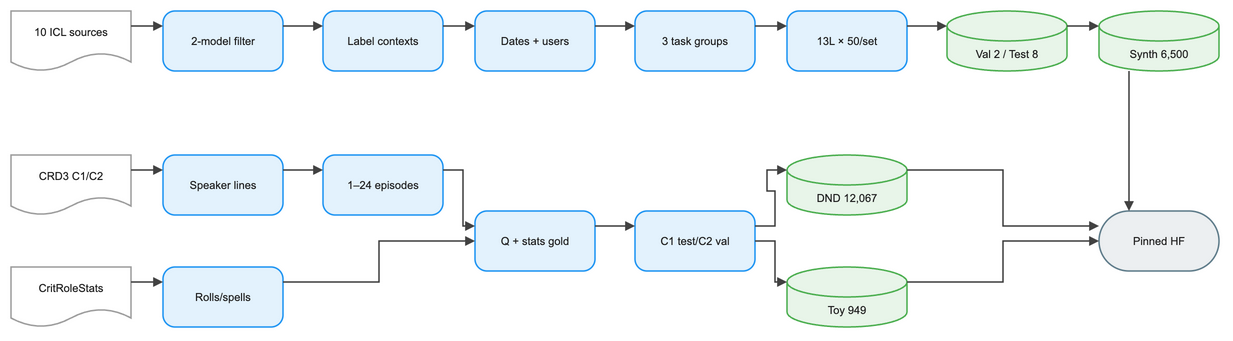

The diagram above was exported from draw.io. Its source (the exported page's mxGraphModel, read from the mxfile embedded in the PNG):
<mxGraphModel dx="1120" dy="720" grid="1" gridSize="8" guides="1" tooltips="1" connect="1" arrows="1" fold="1" page="1" pageScale="1" pageWidth="1264" pageHeight="400" math="1" background="#FFFFFF">
  <root>
    <mxCell id="0" />
    <mxCell id="1" parent="0" />
    <mxCell id="2" value="10 ICL sources" style="shape=document;boundedLbl=1;html=1;whiteSpace=wrap;fillColor=#FFFFFF;strokeColor=#9E9E9E;strokeWidth=1.5;fontColor=#212121;fontSize=11;fontFamily=Arial, Helvetica, sans-serif;verticalAlign=middle;align=center" vertex="1" parent="1">
      <mxGeometry x="-24" y="0" width="120" height="60" as="geometry" />
    </mxCell>
    <mxCell id="3" value="2-model filter" style="rounded=1;arcSize=20;html=1;whiteSpace=wrap;fillColor=#E3F2FD;strokeColor=#2196F3;strokeWidth=1.5;fontColor=#212121;fontSize=11;fontFamily=Arial, Helvetica, sans-serif;verticalAlign=middle;align=center" vertex="1" parent="1">
      <mxGeometry x="128" y="0" width="120" height="60" as="geometry" />
    </mxCell>
    <mxCell id="4" value="Label contexts" style="rounded=1;arcSize=20;html=1;whiteSpace=wrap;fillColor=#E3F2FD;strokeColor=#2196F3;strokeWidth=1.5;fontColor=#212121;fontSize=11;fontFamily=Arial, Helvetica, sans-serif;verticalAlign=middle;align=center" vertex="1" parent="1">
      <mxGeometry x="288" y="0" width="120" height="60" as="geometry" />
    </mxCell>
    <mxCell id="5" value="Dates + users" style="rounded=1;arcSize=20;html=1;whiteSpace=wrap;fillColor=#E3F2FD;strokeColor=#2196F3;strokeWidth=1.5;fontColor=#212121;fontSize=11;fontFamily=Arial, Helvetica, sans-serif;verticalAlign=middle;align=center" vertex="1" parent="1">
      <mxGeometry x="440" y="0" width="120" height="60" as="geometry" />
    </mxCell>
    <mxCell id="6" value="3 task groups" style="rounded=1;arcSize=20;html=1;whiteSpace=wrap;fillColor=#E3F2FD;strokeColor=#2196F3;strokeWidth=1.5;fontColor=#212121;fontSize=11;fontFamily=Arial, Helvetica, sans-serif;verticalAlign=middle;align=center" vertex="1" parent="1">
      <mxGeometry x="600" y="0" width="120" height="60" as="geometry" />
    </mxCell>
    <mxCell id="7" value="13L × 50/set" style="rounded=1;arcSize=20;html=1;whiteSpace=wrap;fillColor=#E3F2FD;strokeColor=#2196F3;strokeWidth=1.5;fontColor=#212121;fontSize=11;fontFamily=Arial, Helvetica, sans-serif;verticalAlign=middle;align=center" vertex="1" parent="1">
      <mxGeometry x="752" y="0" width="120" height="60" as="geometry" />
    </mxCell>
    <mxCell id="8" value="Val 2 / Test 8" style="shape=cylinder3;boundedLbl=1;backgroundOutline=1;size=15;html=1;whiteSpace=wrap;fillColor=#E8F5E9;strokeColor=#4CAF50;strokeWidth=1.5;fontColor=#212121;fontSize=11;fontFamily=Arial, Helvetica, sans-serif;verticalAlign=middle;align=center" vertex="1" parent="1">
      <mxGeometry x="912" y="0" width="120" height="60" as="geometry" />
    </mxCell>
    <mxCell id="9" value="Synth 6,500" style="shape=cylinder3;boundedLbl=1;backgroundOutline=1;size=15;html=1;whiteSpace=wrap;fillColor=#E8F5E9;strokeColor=#4CAF50;strokeWidth=1.5;fontColor=#212121;fontSize=11;fontFamily=Arial, Helvetica, sans-serif;verticalAlign=middle;align=center" vertex="1" parent="1">
      <mxGeometry x="1064" y="0" width="120" height="60" as="geometry" />
    </mxCell>
    <mxCell id="10" value="CRD3 C1/C2" style="shape=document;boundedLbl=1;html=1;whiteSpace=wrap;fillColor=#FFFFFF;strokeColor=#9E9E9E;strokeWidth=1.5;fontColor=#212121;fontSize=11;fontFamily=Arial, Helvetica, sans-serif;verticalAlign=middle;align=center" vertex="1" parent="1">
      <mxGeometry x="-24" y="144" width="120" height="60" as="geometry" />
    </mxCell>
    <mxCell id="11" value="Speaker lines" style="rounded=1;arcSize=20;html=1;whiteSpace=wrap;fillColor=#E3F2FD;strokeColor=#2196F3;strokeWidth=1.5;fontColor=#212121;fontSize=11;fontFamily=Arial, Helvetica, sans-serif;verticalAlign=middle;align=center" vertex="1" parent="1">
      <mxGeometry x="128" y="144" width="120" height="60" as="geometry" />
    </mxCell>
    <mxCell id="12" value="1–24 episodes" style="rounded=1;arcSize=20;html=1;whiteSpace=wrap;fillColor=#E3F2FD;strokeColor=#2196F3;strokeWidth=1.5;fontColor=#212121;fontSize=11;fontFamily=Arial, Helvetica, sans-serif;verticalAlign=middle;align=center" vertex="1" parent="1">
      <mxGeometry x="288" y="144" width="120" height="60" as="geometry" />
    </mxCell>
    <mxCell id="13" value="CritRoleStats" style="shape=document;boundedLbl=1;html=1;whiteSpace=wrap;fillColor=#FFFFFF;strokeColor=#9E9E9E;strokeWidth=1.5;fontColor=#212121;fontSize=11;fontFamily=Arial, Helvetica, sans-serif;verticalAlign=middle;align=center" vertex="1" parent="1">
      <mxGeometry x="-24" y="256" width="120" height="60" as="geometry" />
    </mxCell>
    <mxCell id="14" value="Rolls/spells" style="rounded=1;arcSize=20;html=1;whiteSpace=wrap;fillColor=#E3F2FD;strokeColor=#2196F3;strokeWidth=1.5;fontColor=#212121;fontSize=11;fontFamily=Arial, Helvetica, sans-serif;verticalAlign=middle;align=center" vertex="1" parent="1">
      <mxGeometry x="128" y="256" width="120" height="60" as="geometry" />
    </mxCell>
    <mxCell id="15" value="Q + stats gold" style="rounded=1;arcSize=20;html=1;whiteSpace=wrap;fillColor=#E3F2FD;strokeColor=#2196F3;strokeWidth=1.5;fontColor=#212121;fontSize=11;fontFamily=Arial, Helvetica, sans-serif;verticalAlign=middle;align=center" vertex="1" parent="1">
      <mxGeometry x="440" y="200" width="120" height="60" as="geometry" />
    </mxCell>
    <mxCell id="16" value="C1 test/C2 val" style="rounded=1;arcSize=20;html=1;whiteSpace=wrap;fillColor=#E3F2FD;strokeColor=#2196F3;strokeWidth=1.5;fontColor=#212121;fontSize=11;fontFamily=Arial, Helvetica, sans-serif;verticalAlign=middle;align=center" vertex="1" parent="1">
      <mxGeometry x="600" y="200" width="120" height="60" as="geometry" />
    </mxCell>
    <mxCell id="17" value="DND 12,067" style="shape=cylinder3;boundedLbl=1;backgroundOutline=1;size=15;html=1;whiteSpace=wrap;fillColor=#E8F5E9;strokeColor=#4CAF50;strokeWidth=1.5;fontColor=#212121;fontSize=11;fontFamily=Arial, Helvetica, sans-serif;verticalAlign=middle;align=center" vertex="1" parent="1">
      <mxGeometry x="752" y="144" width="120" height="60" as="geometry" />
    </mxCell>
    <mxCell id="18" value="Toy 949" style="shape=cylinder3;boundedLbl=1;backgroundOutline=1;size=15;html=1;whiteSpace=wrap;fillColor=#E8F5E9;strokeColor=#4CAF50;strokeWidth=1.5;fontColor=#212121;fontSize=11;fontFamily=Arial, Helvetica, sans-serif;verticalAlign=middle;align=center" vertex="1" parent="1">
      <mxGeometry x="752" y="256" width="120" height="60" as="geometry" />
    </mxCell>
    <mxCell id="19" value="Pinned HF" style="rounded=1;arcSize=50;html=1;whiteSpace=wrap;fillColor=#ECEFF1;strokeColor=#607D8B;strokeWidth=1.5;fontColor=#212121;fontSize=11;fontFamily=Arial, Helvetica, sans-serif;verticalAlign=middle;align=center" vertex="1" parent="1">
      <mxGeometry x="1064" y="200" width="120" height="60" as="geometry" />
    </mxCell>
    <mxCell id="20" value="" style="edgeStyle=orthogonalEdgeStyle;rounded=0;orthogonalLoop=1;jettySize=auto;html=1;strokeColor=#424242;strokeWidth=1.5;endArrow=block;endFill=1;exitX=1;exitY=0.25;exitDx=0;exitDy=0;entryX=0;entryY=0.25;entryDx=0;entryDy=0;jumpStyle=arc;jumpSize=8" edge="1" parent="1" source="2" target="3">
      <mxGeometry relative="1" as="geometry" />
    </mxCell>
    <mxCell id="21" value="" style="edgeStyle=orthogonalEdgeStyle;rounded=0;orthogonalLoop=1;jettySize=auto;html=1;strokeColor=#424242;strokeWidth=1.5;endArrow=block;endFill=1;exitX=1;exitY=0.25;exitDx=0;exitDy=0;entryX=0;entryY=0.25;entryDx=0;entryDy=0;jumpStyle=arc;jumpSize=8" edge="1" parent="1" source="3" target="4">
      <mxGeometry relative="1" as="geometry" />
    </mxCell>
    <mxCell id="22" value="" style="edgeStyle=orthogonalEdgeStyle;rounded=0;orthogonalLoop=1;jettySize=auto;html=1;strokeColor=#424242;strokeWidth=1.5;endArrow=block;endFill=1;exitX=1;exitY=0.25;exitDx=0;exitDy=0;entryX=0;entryY=0.25;entryDx=0;entryDy=0;jumpStyle=arc;jumpSize=8" edge="1" parent="1" source="4" target="5">
      <mxGeometry relative="1" as="geometry" />
    </mxCell>
    <mxCell id="23" value="" style="edgeStyle=orthogonalEdgeStyle;rounded=0;orthogonalLoop=1;jettySize=auto;html=1;strokeColor=#424242;strokeWidth=1.5;endArrow=block;endFill=1;exitX=1;exitY=0.25;exitDx=0;exitDy=0;entryX=0;entryY=0.25;entryDx=0;entryDy=0;jumpStyle=arc;jumpSize=8" edge="1" parent="1" source="5" target="6">
      <mxGeometry relative="1" as="geometry" />
    </mxCell>
    <mxCell id="24" value="" style="edgeStyle=orthogonalEdgeStyle;rounded=0;orthogonalLoop=1;jettySize=auto;html=1;strokeColor=#424242;strokeWidth=1.5;endArrow=block;endFill=1;exitX=1;exitY=0.25;exitDx=0;exitDy=0;entryX=0;entryY=0.25;entryDx=0;entryDy=0;jumpStyle=arc;jumpSize=8" edge="1" parent="1" source="6" target="7">
      <mxGeometry relative="1" as="geometry" />
    </mxCell>
    <mxCell id="25" value="" style="edgeStyle=orthogonalEdgeStyle;rounded=0;orthogonalLoop=1;jettySize=auto;html=1;strokeColor=#424242;strokeWidth=1.5;endArrow=block;endFill=1;exitX=1;exitY=0.25;exitDx=0;exitDy=0;entryX=0;entryY=0.25;entryDx=0;entryDy=0;jumpStyle=arc;jumpSize=8" edge="1" parent="1" source="7" target="8">
      <mxGeometry relative="1" as="geometry" />
    </mxCell>
    <mxCell id="26" value="" style="edgeStyle=orthogonalEdgeStyle;rounded=0;orthogonalLoop=1;jettySize=auto;html=1;strokeColor=#424242;strokeWidth=1.5;endArrow=block;endFill=1;exitX=1;exitY=0.25;exitDx=0;exitDy=0;entryX=0;entryY=0.25;entryDx=0;entryDy=0;jumpStyle=arc;jumpSize=8" edge="1" parent="1" source="8" target="9">
      <mxGeometry relative="1" as="geometry" />
    </mxCell>
    <mxCell id="27" value="" style="edgeStyle=orthogonalEdgeStyle;rounded=0;orthogonalLoop=1;jettySize=auto;html=1;strokeColor=#424242;strokeWidth=1.5;endArrow=block;endFill=1;exitX=0.25;exitY=1;exitDx=0;exitDy=0;entryX=0.25;entryY=0;entryDx=0;entryDy=0;jumpStyle=arc;jumpSize=8" edge="1" parent="1" source="9" target="19">
      <mxGeometry relative="1" as="geometry" />
    </mxCell>
    <mxCell id="28" value="" style="edgeStyle=orthogonalEdgeStyle;rounded=0;orthogonalLoop=1;jettySize=auto;html=1;strokeColor=#424242;strokeWidth=1.5;endArrow=block;endFill=1;exitX=1;exitY=0.25;exitDx=0;exitDy=0;entryX=0;entryY=0.25;entryDx=0;entryDy=0;jumpStyle=arc;jumpSize=8" edge="1" parent="1" source="10" target="11">
      <mxGeometry relative="1" as="geometry" />
    </mxCell>
    <mxCell id="29" value="" style="edgeStyle=orthogonalEdgeStyle;rounded=0;orthogonalLoop=1;jettySize=auto;html=1;strokeColor=#424242;strokeWidth=1.5;endArrow=block;endFill=1;exitX=1;exitY=0.25;exitDx=0;exitDy=0;entryX=0;entryY=0.25;entryDx=0;entryDy=0;jumpStyle=arc;jumpSize=8" edge="1" parent="1" source="11" target="12">
      <mxGeometry relative="1" as="geometry" />
    </mxCell>
    <mxCell id="30" value="" style="edgeStyle=orthogonalEdgeStyle;rounded=0;orthogonalLoop=1;jettySize=auto;html=1;strokeColor=#424242;strokeWidth=1.5;endArrow=block;endFill=1;exitX=1;exitY=0.25;exitDx=0;exitDy=0;entryX=0;entryY=0.25;entryDx=0;entryDy=0;jumpStyle=arc;jumpSize=8" edge="1" parent="1" source="12" target="15">
      <mxGeometry relative="1" as="geometry" />
    </mxCell>
    <mxCell id="31" value="" style="edgeStyle=orthogonalEdgeStyle;rounded=0;orthogonalLoop=1;jettySize=auto;html=1;strokeColor=#424242;strokeWidth=1.5;endArrow=block;endFill=1;exitX=1;exitY=0.25;exitDx=0;exitDy=0;entryX=0;entryY=0.25;entryDx=0;entryDy=0;jumpStyle=arc;jumpSize=8" edge="1" parent="1" source="13" target="14">
      <mxGeometry relative="1" as="geometry" />
    </mxCell>
    <mxCell id="32" value="" style="edgeStyle=orthogonalEdgeStyle;rounded=0;orthogonalLoop=1;jettySize=auto;html=1;strokeColor=#424242;strokeWidth=1.5;endArrow=block;endFill=1;exitX=1;exitY=0.25;exitDx=0;exitDy=0;entryX=0;entryY=0.5;entryDx=0;entryDy=0;jumpStyle=arc;jumpSize=8" edge="1" parent="1" source="14" target="15">
      <mxGeometry relative="1" as="geometry" />
    </mxCell>
    <mxCell id="33" value="" style="edgeStyle=orthogonalEdgeStyle;rounded=0;orthogonalLoop=1;jettySize=auto;html=1;strokeColor=#424242;strokeWidth=1.5;endArrow=block;endFill=1;exitX=1;exitY=0.25;exitDx=0;exitDy=0;entryX=0;entryY=0.25;entryDx=0;entryDy=0;jumpStyle=arc;jumpSize=8" edge="1" parent="1" source="15" target="16">
      <mxGeometry relative="1" as="geometry" />
    </mxCell>
    <mxCell id="34" value="" style="edgeStyle=orthogonalEdgeStyle;rounded=0;orthogonalLoop=1;jettySize=auto;html=1;strokeColor=#424242;strokeWidth=1.5;endArrow=block;endFill=1;exitX=1;exitY=0.25;exitDx=0;exitDy=0;entryX=0;entryY=0.25;entryDx=0;entryDy=0;jumpStyle=arc;jumpSize=8" edge="1" parent="1" source="16" target="17">
      <mxGeometry relative="1" as="geometry" />
    </mxCell>
    <mxCell id="35" value="" style="edgeStyle=orthogonalEdgeStyle;rounded=0;orthogonalLoop=1;jettySize=auto;html=1;strokeColor=#424242;strokeWidth=1.5;endArrow=block;endFill=1;exitX=1;exitY=0.5;exitDx=0;exitDy=0;entryX=0;entryY=0.25;entryDx=0;entryDy=0;jumpStyle=arc;jumpSize=8" edge="1" parent="1" source="16" target="18">
      <mxGeometry relative="1" as="geometry" />
    </mxCell>
    <mxCell id="36" value="" style="edgeStyle=orthogonalEdgeStyle;rounded=0;orthogonalLoop=1;jettySize=auto;html=1;strokeColor=#424242;strokeWidth=1.5;endArrow=block;endFill=1;exitX=1;exitY=0.25;exitDx=0;exitDy=0;entryX=0;entryY=0.25;entryDx=0;entryDy=0;jumpStyle=arc;jumpSize=8" edge="1" parent="1" source="17" target="19">
      <mxGeometry relative="1" as="geometry" />
    </mxCell>
    <mxCell id="37" value="" style="edgeStyle=orthogonalEdgeStyle;rounded=0;orthogonalLoop=1;jettySize=auto;html=1;strokeColor=#424242;strokeWidth=1.5;endArrow=block;endFill=1;exitX=1;exitY=0.25;exitDx=0;exitDy=0;entryX=0;entryY=0.5;entryDx=0;entryDy=0;jumpStyle=arc;jumpSize=8" edge="1" parent="1" source="18" target="19">
      <mxGeometry relative="1" as="geometry" />
    </mxCell>
  </root>
</mxGraphModel>